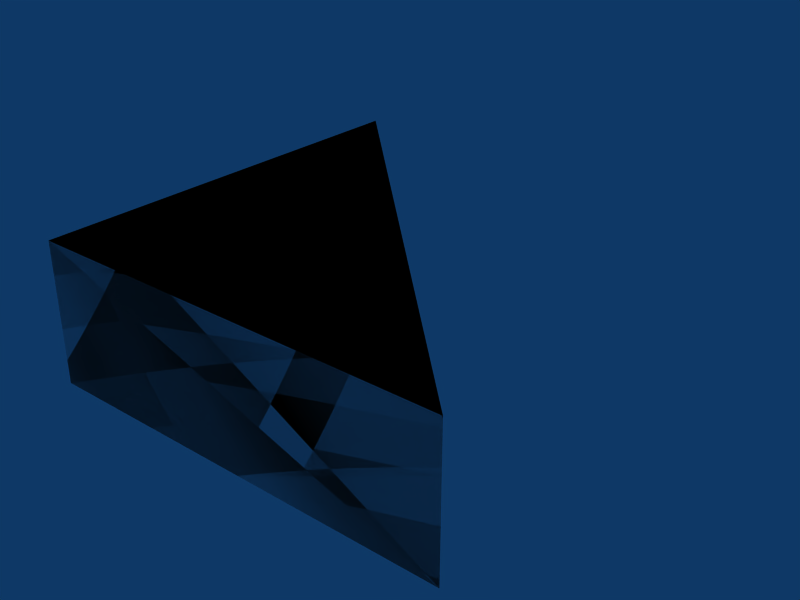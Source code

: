# Source: tri-3x3x1.blend  (saved by Blender 2.49.2; exported with 4.5.12 LTS)
import bpy
from mathutils import Matrix  # noqa: F401  (used for matrix-valued properties, if any)

bpy.ops.wm.read_factory_settings(use_empty=True)
scene = bpy.context.scene
scene.name = 'Scene'

# ---- collections
col_collection_1 = bpy.data.collections.new('Collection 1'); scene.collection.children.link(col_collection_1)

# ---- materials (node trees are filled in below, after node groups)
mat_concrete = bpy.data.materials.new('Concrete')

# ---- material node trees

# ---- world
world_world = bpy.data.worlds.new('World'); scene.world = world_world
world_world.color = (0.05656, 0.2208, 0.4)
world_world.use_sun_shadow = False
world_world.sun_shadow_jitter_overblur = 0.0
world_world.cycles.sampling_method = 'MANUAL'
world_world.cycles.sample_map_resolution = 256

# ---- meshes
me_cube_002 = bpy.data.meshes.new('Cube.002')
me_cube_002.from_pydata([(-5.96e-08, 8.941e-08, 0.0), (1.788e-07, 3.0, 0.0), (-1.788e-07, 1.788e-07, 1.0), (2.98e-08, 3.0, 1.0), (2.98e-08, 3.0, 1.0), (-1.788e-07, 1.788e-07, 1.0), (3.0, -2.98e-07, 1.0), (1.788e-07, 3.0, 0.0), (-5.96e-08, 8.941e-08, 0.0), (3.0, 0.0, 0.0), (2.98e-08, 3.0, 1.0), (-1.788e-07, 1.788e-07, 1.0), (3.0, -2.98e-07, 1.0), (3.0, -2.384e-07, 1.0), (1.788e-07, 3.0, 0.0), (-5.96e-08, 8.941e-08, 0.0), (3.0, 0.0, 0.0), (3.0, 0.0, 0.0)], [], [(0, 2, 3, 1), (13, 17, 14, 10), (16, 12, 11, 15), (4, 5, 6), (9, 8, 7)])
_uv = me_cube_002.uv_layers.new(name='UVTex')
_uv.uv.foreach_set('vector', [3.0, 0.0, 3.0, 1.0, 2.384e-07, 1.0, 0.0, 0.0, 20.0, 17.0, 20.0, 16.0, 24.24, 16.0, 24.24, 17.0, 18.0, 13.0, 18.0, 14.0, 15.0, 14.0, 15.0, 13.0, 10.0, 11.0, 10.0, 8.0, 13.0, 8.0, 5.0, 3.0, 8.0, 3.0, 8.0, 6.0])
me_cube_002.materials.append(mat_concrete)
me_cube_002.use_remesh_preserve_volume = False
me_cube_002.use_remesh_preserve_attributes = False
me_cube_002.use_mirror_vertex_groups = False
me_cube_002.update()
me_cube_001 = bpy.data.meshes.new('Cube.001')
me_cube_001.from_pydata([(3.0, 0.0, 0.0), (-1.192e-07, 1.788e-07, 0.0), (3.576e-07, 3.0, 0.0), (3.0, -5.96e-07, 1.0), (-3.576e-07, 3.576e-07, 1.0), (5.96e-08, 3.0, 1.0)], [], [(0, 1, 2), (3, 5, 4), (0, 3, 4, 1), (1, 4, 5, 2), (3, 0, 2, 5)])
me_cube_001.use_remesh_preserve_volume = False
me_cube_001.use_remesh_preserve_attributes = False
me_cube_001.use_mirror_vertex_groups = False
me_cube_001.update()

# ---- objects
ob_cube_002 = bpy.data.objects.new('Cube.002', me_cube_002)
ob_cube_001 = bpy.data.objects.new('Cube.001', me_cube_001)

# ---- transforms, parenting, visibility, modifiers, constraints
ob_cube_002.location = (0.0, 0.0, 0.0)
ob_cube_002.lock_rotations_4d = False
ob_cube_002.empty_display_type = 'ARROWS'
ob_cube_002.lineart.crease_threshold = 0.0
ob_cube_001.location = (0.0, 0.0, 0.0)
ob_cube_001.lock_rotations_4d = False
ob_cube_001.empty_display_type = 'ARROWS'
ob_cube_001.display_type = 'WIRE'
ob_cube_001.lineart.crease_threshold = 0.0

# ---- collection membership
col_collection_1.objects.link(ob_cube_002)
col_collection_1.objects.link(ob_cube_001)

# ---- scene / render settings (as saved in the file)
scene.frame_start = 1; scene.frame_end = 30; scene.frame_set(1)
scene.render.engine = 'BLENDER_EEVEE_NEXT'
scene.render.image_settings.file_format = 'JPEG'
scene.render.image_settings.color_mode = 'RGB'
scene.render.image_settings.compression = 90
scene.render.resolution_x = 800
scene.render.resolution_y = 600
scene.render.pixel_aspect_x = 100.0
scene.render.pixel_aspect_y = 100.0
scene.render.fps = 25
scene.render.dither_intensity = 0.0
scene.render.use_compositing = False
scene.render.use_sequencer = False
scene.render.bake_margin = 2
scene.render.bake_bias = 0.0
scene.render.use_stamp_time = False
scene.render.use_stamp_date = False
scene.render.use_stamp_frame = False
scene.render.use_stamp_camera = False
scene.render.use_stamp_scene = False
scene.render.use_stamp_filename = False
scene.render.use_stamp_render_time = False
scene.render.stamp_font_size = 0
scene.cycles.use_denoising = False
scene.cycles.samples = 10
scene.cycles.sampling_pattern = 'TABULATED_SOBOL'
scene.cycles.light_sampling_threshold = 0.0
scene.cycles.use_adaptive_sampling = False
scene.cycles.use_light_tree = False
scene.cycles.blur_glossy = 0.0
scene.cycles.volume_bounces = 1
scene.cycles.pixel_filter_type = 'GAUSSIAN'
scene.cycles.sample_clamp_indirect = 0.0
scene.view_settings.view_transform = 'Raw'
bpy.context.view_layer.update()

# ---- added for rendering (the .blend has no active camera): camera
cam_auto = bpy.data.cameras.new('AutoCamera')
cam_auto.lens = 50.0
cam_auto.sensor_width = 36.0
cam_auto.clip_end = 1000.0
ob_auto_camera = bpy.data.objects.new('AutoCamera', cam_auto)
scene.collection.objects.link(ob_auto_camera)
ob_auto_camera.location = (5.53296, -3.33955, 3.72637)
ob_auto_camera.rotation_euler = (1.09748, -7.21219e-08, 0.694738)
scene.camera = ob_auto_camera
bpy.context.view_layer.update()
